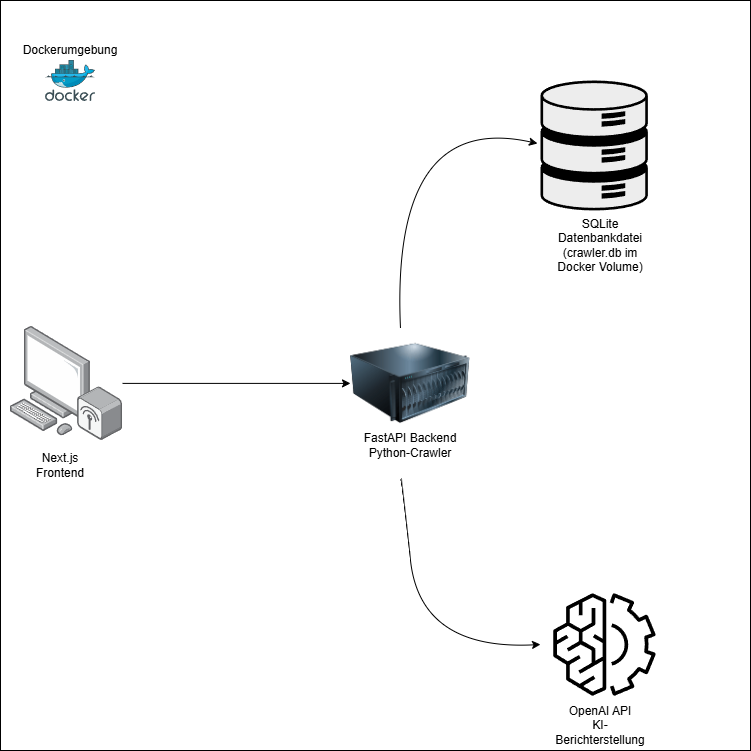

The diagram above was exported from draw.io. Its source (the exported page's mxGraphModel, read from the mxfile embedded in the PNG):
<mxGraphModel dx="1426" dy="841" grid="1" gridSize="10" guides="1" tooltips="1" connect="1" arrows="1" fold="1" page="1" pageScale="1" pageWidth="827" pageHeight="1169" math="0" shadow="0">
  <root>
    <mxCell id="0" />
    <mxCell id="1" parent="0" />
    <mxCell id="LMoh04QY9Agupx3KXiOn-1" value="" style="image;points=[];aspect=fixed;html=1;align=center;shadow=0;dashed=0;image=img/lib/allied_telesis/computer_and_terminals/Personal_Computer_Wireless.svg;" vertex="1" parent="1">
      <mxGeometry x="130" y="355.8" width="112.07" height="114.2" as="geometry" />
    </mxCell>
    <mxCell id="LMoh04QY9Agupx3KXiOn-4" value="" style="shape=mxgraph.networks2.icon;aspect=fixed;fillColor=#EDEDED;strokeColor=#000000;gradientColor=#5B6163;network2IconShadow=1;network2bgFillColor=none;network2Icon=mxgraph.networks2.data_storage;network2IconW=0.8252;network2IconH=0.9989;" vertex="1" parent="1">
      <mxGeometry x="660" y="110" width="107.35" height="129.95" as="geometry" />
    </mxCell>
    <mxCell id="LMoh04QY9Agupx3KXiOn-5" value="" style="image;html=1;image=img/lib/clip_art/computers/Server_128x128.png" vertex="1" parent="1">
      <mxGeometry x="470" y="357.90000000000003" width="120" height="110" as="geometry" />
    </mxCell>
    <mxCell id="LMoh04QY9Agupx3KXiOn-6" value="" style="sketch=0;points=[[0,0,0],[0.25,0,0],[0.5,0,0],[0.75,0,0],[1,0,0],[0,1,0],[0.25,1,0],[0.5,1,0],[0.75,1,0],[1,1,0],[0,0.25,0],[0,0.5,0],[0,0.75,0],[1,0.25,0],[1,0.5,0],[1,0.75,0]];outlineConnect=0;dashed=0;verticalLabelPosition=bottom;verticalAlign=top;align=center;html=1;fontSize=12;fontStyle=0;aspect=fixed;shape=mxgraph.aws4.resourceIcon;resIcon=mxgraph.aws4.machine_learning;fillColor=none;" vertex="1" parent="1">
      <mxGeometry x="660" y="610" width="128" height="128" as="geometry" />
    </mxCell>
    <mxCell id="LMoh04QY9Agupx3KXiOn-7" value="" style="endArrow=classic;html=1;rounded=0;entryX=0;entryY=0.5;entryDx=0;entryDy=0;" edge="1" parent="1" source="LMoh04QY9Agupx3KXiOn-1" target="LMoh04QY9Agupx3KXiOn-5">
      <mxGeometry width="50" height="50" relative="1" as="geometry">
        <mxPoint x="390" y="460" as="sourcePoint" />
        <mxPoint x="440" y="410" as="targetPoint" />
      </mxGeometry>
    </mxCell>
    <mxCell id="LMoh04QY9Agupx3KXiOn-12" value="" style="group" vertex="1" connectable="0" parent="1">
      <mxGeometry x="120" y="30" width="750" height="750" as="geometry" />
    </mxCell>
    <mxCell id="LMoh04QY9Agupx3KXiOn-10" value="" style="whiteSpace=wrap;html=1;aspect=fixed;fillColor=none;" vertex="1" parent="LMoh04QY9Agupx3KXiOn-12">
      <mxGeometry width="750" height="750" as="geometry" />
    </mxCell>
    <mxCell id="LMoh04QY9Agupx3KXiOn-11" value="Dockerumgebung" style="text;html=1;align=center;verticalAlign=middle;whiteSpace=wrap;rounded=0;" vertex="1" parent="LMoh04QY9Agupx3KXiOn-12">
      <mxGeometry x="20" y="20" width="100" height="60" as="geometry" />
    </mxCell>
    <mxCell id="LMoh04QY9Agupx3KXiOn-13" value="" style="image;sketch=0;aspect=fixed;html=1;points=[];align=center;fontSize=12;image=img/lib/mscae/Docker.svg;" vertex="1" parent="LMoh04QY9Agupx3KXiOn-12">
      <mxGeometry x="45" y="60" width="50" height="41" as="geometry" />
    </mxCell>
    <mxCell id="LMoh04QY9Agupx3KXiOn-14" value="Next.js Frontend" style="text;html=1;align=center;verticalAlign=middle;whiteSpace=wrap;rounded=0;" vertex="1" parent="LMoh04QY9Agupx3KXiOn-12">
      <mxGeometry x="30" y="450" width="60" height="30" as="geometry" />
    </mxCell>
    <mxCell id="LMoh04QY9Agupx3KXiOn-15" value="FastAPI Backend Python-Crawler" style="text;html=1;align=center;verticalAlign=middle;whiteSpace=wrap;rounded=0;" vertex="1" parent="LMoh04QY9Agupx3KXiOn-12">
      <mxGeometry x="360" y="430" width="100" height="30" as="geometry" />
    </mxCell>
    <mxCell id="LMoh04QY9Agupx3KXiOn-16" value="SQLite Datenbankdatei&lt;div&gt;(crawler.db im Docker Volume)&lt;/div&gt;" style="text;html=1;align=center;verticalAlign=middle;whiteSpace=wrap;rounded=0;" vertex="1" parent="LMoh04QY9Agupx3KXiOn-12">
      <mxGeometry x="545" y="230" width="110" height="30" as="geometry" />
    </mxCell>
    <mxCell id="LMoh04QY9Agupx3KXiOn-17" value="OpenAI API&lt;div&gt;KI-Berichterstellung&lt;/div&gt;" style="text;html=1;align=center;verticalAlign=middle;whiteSpace=wrap;rounded=0;" vertex="1" parent="LMoh04QY9Agupx3KXiOn-12">
      <mxGeometry x="570" y="710" width="60" height="30" as="geometry" />
    </mxCell>
    <mxCell id="LMoh04QY9Agupx3KXiOn-8" value="" style="curved=1;endArrow=classic;html=1;rounded=0;entryX=-0.028;entryY=0.485;entryDx=0;entryDy=0;entryPerimeter=0;" edge="1" parent="1" target="LMoh04QY9Agupx3KXiOn-4">
      <mxGeometry width="50" height="50" relative="1" as="geometry">
        <mxPoint x="520" y="358" as="sourcePoint" />
        <mxPoint x="440" y="410" as="targetPoint" />
        <Array as="points">
          <mxPoint x="510" y="140" />
        </Array>
      </mxGeometry>
    </mxCell>
    <mxCell id="LMoh04QY9Agupx3KXiOn-9" value="" style="curved=1;endArrow=classic;html=1;rounded=0;entryX=0;entryY=0.5;entryDx=0;entryDy=0;entryPerimeter=0;" edge="1" parent="1" target="LMoh04QY9Agupx3KXiOn-6">
      <mxGeometry width="50" height="50" relative="1" as="geometry">
        <mxPoint x="520" y="510" as="sourcePoint" />
        <mxPoint x="637" y="509" as="targetPoint" />
        <Array as="points">
          <mxPoint x="520" y="500" />
          <mxPoint x="540" y="680" />
        </Array>
      </mxGeometry>
    </mxCell>
  </root>
</mxGraphModel>